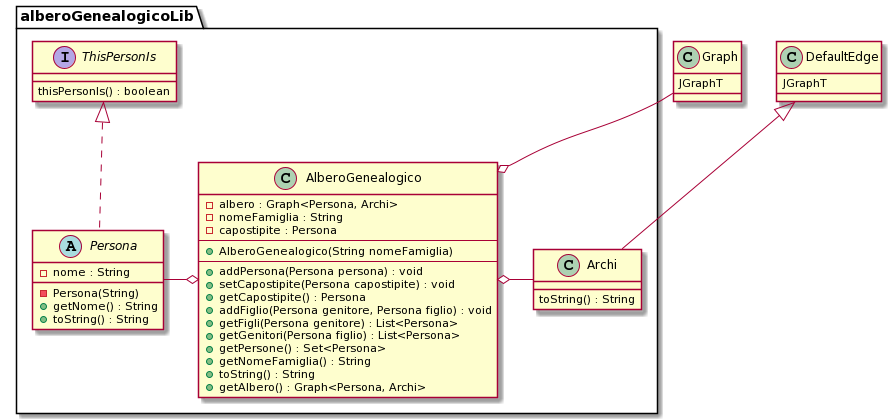

The diagram above was rendered by PlantUML. Its source (embedded in the PNG):
@startuml
'https://plantuml.com/class-diagram



'  Package alberoGenealogicoLib

package alberoGenealogicoLib{
class ThisPersonIs
AlberoGenealogico o-left- Persona
AlberoGenealogico o-right- Archi

}

Graph --o AlberoGenealogico

class AlberoGenealogico{
-albero : Graph<Persona, Archi>
-nomeFamiglia : String
-capostipite : Persona
--
+AlberoGenealogico(String nomeFamiglia)
--
+addPersona(Persona persona) : void
+setCapostipite(Persona capostipite) : void
+getCapostipite() : Persona
+addFiglio(Persona genitore, Persona figlio) : void
+getFigli(Persona genitore) : List<Persona>
+getGenitori(Persona figlio) : List<Persona> 
+getPersone() : Set<Persona>
+getNomeFamiglia() : String
+toString() : String
+getAlbero() : Graph<Persona, Archi>
}

class Archi extends DefaultEdge{
toString() : String
}

abstract class Persona implements ThisPersonIs{
-nome : String
-Persona(String)
+getNome() : String
+toString() : String
}

interface ThisPersonIs{
thisPersonIs() : boolean
}

class Graph{
JGraphT
}

class DefaultEdge{
JGraphT
}
@enduml